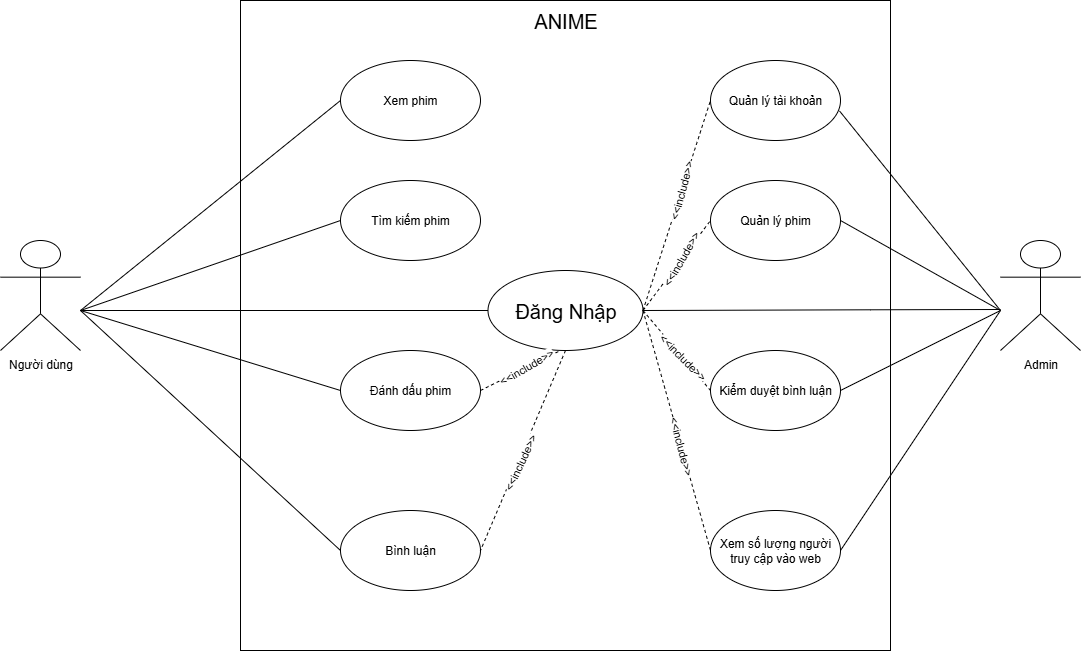

The diagram above was exported from draw.io. Its source (the exported page's mxGraphModel, read from the mxfile embedded in the PNG):
<mxGraphModel dx="3005" dy="1318" grid="1" gridSize="10" guides="1" tooltips="1" connect="1" arrows="1" fold="1" page="0" pageScale="1" pageWidth="827" pageHeight="1169" math="0" shadow="0">
  <root>
    <mxCell id="0" />
    <mxCell id="1" parent="0" />
    <mxCell id="2" value="" style="whiteSpace=wrap;html=1;aspect=fixed;fillStyle=hatch;" vertex="1" parent="1">
      <mxGeometry x="120" y="50" width="650" height="650" as="geometry" />
    </mxCell>
    <mxCell id="3" value="&lt;span style=&quot;text-wrap-mode: wrap;&quot;&gt;ANIME&lt;/span&gt;" style="text;html=1;align=center;verticalAlign=middle;resizable=0;points=[];autosize=1;strokeColor=none;fillColor=none;fontSize=20;" vertex="1" parent="1">
      <mxGeometry x="400" y="50" width="90" height="40" as="geometry" />
    </mxCell>
    <mxCell id="4" value="Người dùng" style="shape=umlActor;verticalLabelPosition=bottom;verticalAlign=top;html=1;outlineConnect=0;" vertex="1" parent="1">
      <mxGeometry x="-120" y="290" width="80" height="110" as="geometry" />
    </mxCell>
    <mxCell id="5" value="Admin" style="shape=umlActor;verticalLabelPosition=bottom;verticalAlign=top;html=1;outlineConnect=0;" vertex="1" parent="1">
      <mxGeometry x="880" y="290" width="80" height="110" as="geometry" />
    </mxCell>
    <mxCell id="6" value="&lt;font style=&quot;font-size: 20px;&quot;&gt;Đăng Nhập&lt;/font&gt;" style="ellipse;whiteSpace=wrap;html=1;" vertex="1" parent="1">
      <mxGeometry x="367.5" y="320" width="155" height="80" as="geometry" />
    </mxCell>
    <mxCell id="7" value="" style="endArrow=none;html=1;rounded=0;entryX=0;entryY=0.5;entryDx=0;entryDy=0;" edge="1" target="6" parent="1">
      <mxGeometry width="50" height="50" relative="1" as="geometry">
        <mxPoint x="-40" y="360" as="sourcePoint" />
        <mxPoint x="410" y="430" as="targetPoint" />
      </mxGeometry>
    </mxCell>
    <mxCell id="8" value="" style="endArrow=none;html=1;rounded=0;exitX=1;exitY=0.5;exitDx=0;exitDy=0;" edge="1" source="6" parent="1">
      <mxGeometry width="50" height="50" relative="1" as="geometry">
        <mxPoint x="540" y="359.29" as="sourcePoint" />
        <mxPoint x="880" y="359" as="targetPoint" />
        <Array as="points">
          <mxPoint x="750" y="359.29" />
        </Array>
      </mxGeometry>
    </mxCell>
    <mxCell id="9" value="Xem phim" style="ellipse;whiteSpace=wrap;html=1;" vertex="1" parent="1">
      <mxGeometry x="220" y="110" width="140" height="80" as="geometry" />
    </mxCell>
    <mxCell id="10" value="Bình luận" style="ellipse;whiteSpace=wrap;html=1;" vertex="1" parent="1">
      <mxGeometry x="220" y="560" width="140" height="80" as="geometry" />
    </mxCell>
    <mxCell id="11" value="Đánh dấu phim" style="ellipse;whiteSpace=wrap;html=1;" vertex="1" parent="1">
      <mxGeometry x="220" y="400" width="140" height="80" as="geometry" />
    </mxCell>
    <mxCell id="12" value="Tìm kiếm phim" style="ellipse;whiteSpace=wrap;html=1;" vertex="1" parent="1">
      <mxGeometry x="220" y="230" width="140" height="80" as="geometry" />
    </mxCell>
    <mxCell id="13" value="" style="endArrow=none;html=1;rounded=0;entryX=0;entryY=0.5;entryDx=0;entryDy=0;" edge="1" target="11" parent="1">
      <mxGeometry width="50" height="50" relative="1" as="geometry">
        <mxPoint x="-40" y="360" as="sourcePoint" />
        <mxPoint x="410" y="420" as="targetPoint" />
      </mxGeometry>
    </mxCell>
    <mxCell id="14" value="" style="endArrow=none;html=1;rounded=0;entryX=0;entryY=0.5;entryDx=0;entryDy=0;" edge="1" target="10" parent="1">
      <mxGeometry width="50" height="50" relative="1" as="geometry">
        <mxPoint x="-40" y="360" as="sourcePoint" />
        <mxPoint x="220" y="290" as="targetPoint" />
      </mxGeometry>
    </mxCell>
    <mxCell id="15" value="" style="endArrow=none;html=1;rounded=0;entryX=0;entryY=0.5;entryDx=0;entryDy=0;" edge="1" target="9" parent="1">
      <mxGeometry width="50" height="50" relative="1" as="geometry">
        <mxPoint x="-40" y="360" as="sourcePoint" />
        <mxPoint x="410" y="180" as="targetPoint" />
      </mxGeometry>
    </mxCell>
    <mxCell id="16" value="" style="endArrow=none;html=1;rounded=0;entryX=0;entryY=0.5;entryDx=0;entryDy=0;" edge="1" target="12" parent="1">
      <mxGeometry width="50" height="50" relative="1" as="geometry">
        <mxPoint x="-40" y="360" as="sourcePoint" />
        <mxPoint x="340" y="540" as="targetPoint" />
      </mxGeometry>
    </mxCell>
    <mxCell id="17" value="Quản lý tài khoản" style="ellipse;whiteSpace=wrap;html=1;" vertex="1" parent="1">
      <mxGeometry x="590" y="110" width="130" height="80" as="geometry" />
    </mxCell>
    <mxCell id="18" value="Quản lý phim" style="ellipse;whiteSpace=wrap;html=1;" vertex="1" parent="1">
      <mxGeometry x="590" y="230" width="130" height="80" as="geometry" />
    </mxCell>
    <mxCell id="19" value="Kiểm duyệt bình luận" style="ellipse;whiteSpace=wrap;html=1;" vertex="1" parent="1">
      <mxGeometry x="590" y="400" width="130" height="80" as="geometry" />
    </mxCell>
    <mxCell id="20" value="Xem số lượng người truy cập vào web" style="ellipse;whiteSpace=wrap;html=1;" vertex="1" parent="1">
      <mxGeometry x="590" y="560" width="130" height="80" as="geometry" />
    </mxCell>
    <mxCell id="21" value="" style="endArrow=none;html=1;rounded=0;exitX=0.992;exitY=0.63;exitDx=0;exitDy=0;exitPerimeter=0;" edge="1" source="17" parent="1">
      <mxGeometry width="50" height="50" relative="1" as="geometry">
        <mxPoint x="360" y="470" as="sourcePoint" />
        <mxPoint x="880" y="360" as="targetPoint" />
      </mxGeometry>
    </mxCell>
    <mxCell id="22" value="" style="endArrow=none;html=1;rounded=0;exitX=1;exitY=0.5;exitDx=0;exitDy=0;" edge="1" source="20" parent="1">
      <mxGeometry width="50" height="50" relative="1" as="geometry">
        <mxPoint x="1010" y="600" as="sourcePoint" />
        <mxPoint x="880" y="360" as="targetPoint" />
      </mxGeometry>
    </mxCell>
    <mxCell id="23" value="" style="endArrow=none;html=1;rounded=0;exitX=1;exitY=0.5;exitDx=0;exitDy=0;" edge="1" source="19" parent="1">
      <mxGeometry width="50" height="50" relative="1" as="geometry">
        <mxPoint x="1040" y="600" as="sourcePoint" />
        <mxPoint x="880" y="360" as="targetPoint" />
      </mxGeometry>
    </mxCell>
    <mxCell id="24" value="" style="endArrow=none;html=1;rounded=0;exitX=1;exitY=0.5;exitDx=0;exitDy=0;" edge="1" source="18" parent="1">
      <mxGeometry width="50" height="50" relative="1" as="geometry">
        <mxPoint x="1060" y="600" as="sourcePoint" />
        <mxPoint x="880" y="360" as="targetPoint" />
      </mxGeometry>
    </mxCell>
    <mxCell id="25" value="" style="endArrow=none;html=1;rounded=0;entryX=0;entryY=0.5;entryDx=0;entryDy=0;exitX=1;exitY=0.5;exitDx=0;exitDy=0;dashed=1;" edge="1" source="6" target="17" parent="1">
      <mxGeometry width="50" height="50" relative="1" as="geometry">
        <mxPoint x="440" y="470" as="sourcePoint" />
        <mxPoint x="490" y="420" as="targetPoint" />
      </mxGeometry>
    </mxCell>
    <mxCell id="26" value="&amp;lt;&amp;lt;include&amp;gt;&amp;gt;" style="edgeLabel;html=1;align=center;verticalAlign=middle;resizable=0;points=[];rotation=-75;" vertex="1" connectable="0" parent="25">
      <mxGeometry x="0.1306" y="1" relative="1" as="geometry">
        <mxPoint as="offset" />
      </mxGeometry>
    </mxCell>
    <mxCell id="27" value="" style="endArrow=none;html=1;rounded=0;entryX=0;entryY=0.5;entryDx=0;entryDy=0;exitX=1;exitY=0.5;exitDx=0;exitDy=0;dashed=1;" edge="1" source="6" target="18" parent="1">
      <mxGeometry width="50" height="50" relative="1" as="geometry">
        <mxPoint x="570" y="510" as="sourcePoint" />
        <mxPoint x="638" y="300" as="targetPoint" />
      </mxGeometry>
    </mxCell>
    <mxCell id="28" value="&amp;lt;&amp;lt;include&amp;gt;&amp;gt;" style="edgeLabel;html=1;align=center;verticalAlign=middle;resizable=0;points=[];rotation=-60;" vertex="1" connectable="0" parent="27">
      <mxGeometry x="0.1306" y="1" relative="1" as="geometry">
        <mxPoint as="offset" />
      </mxGeometry>
    </mxCell>
    <mxCell id="29" value="" style="endArrow=none;html=1;rounded=0;entryX=0;entryY=0.5;entryDx=0;entryDy=0;exitX=1;exitY=0.5;exitDx=0;exitDy=0;dashed=1;" edge="1" source="6" target="19" parent="1">
      <mxGeometry width="50" height="50" relative="1" as="geometry">
        <mxPoint x="620" y="550" as="sourcePoint" />
        <mxPoint x="688" y="340" as="targetPoint" />
      </mxGeometry>
    </mxCell>
    <mxCell id="30" value="&amp;lt;&amp;lt;include&amp;gt;&amp;gt;" style="edgeLabel;html=1;align=center;verticalAlign=middle;resizable=0;points=[];rotation=45;" vertex="1" connectable="0" parent="29">
      <mxGeometry x="0.1306" y="1" relative="1" as="geometry">
        <mxPoint as="offset" />
      </mxGeometry>
    </mxCell>
    <mxCell id="31" value="" style="endArrow=none;html=1;rounded=0;dashed=1;entryX=0;entryY=0.5;entryDx=0;entryDy=0;" edge="1" target="20" parent="1">
      <mxGeometry width="50" height="50" relative="1" as="geometry">
        <mxPoint x="522.5" y="360" as="sourcePoint" />
        <mxPoint x="595.75" y="589.6800000000001" as="targetPoint" />
      </mxGeometry>
    </mxCell>
    <mxCell id="32" value="&amp;lt;&amp;lt;include&amp;gt;&amp;gt;" style="edgeLabel;html=1;align=center;verticalAlign=middle;resizable=0;points=[];rotation=75;" vertex="1" connectable="0" parent="31">
      <mxGeometry x="0.1306" y="1" relative="1" as="geometry">
        <mxPoint as="offset" />
      </mxGeometry>
    </mxCell>
    <mxCell id="33" value="" style="endArrow=none;html=1;rounded=0;exitX=0.5;exitY=1;exitDx=0;exitDy=0;dashed=1;entryX=1;entryY=0.5;entryDx=0;entryDy=0;" edge="1" source="6" target="10" parent="1">
      <mxGeometry width="50" height="50" relative="1" as="geometry">
        <mxPoint x="440" y="490" as="sourcePoint" />
        <mxPoint x="508" y="280" as="targetPoint" />
      </mxGeometry>
    </mxCell>
    <mxCell id="34" value="&amp;lt;&amp;lt;include&amp;gt;&amp;gt;" style="edgeLabel;html=1;align=center;verticalAlign=middle;resizable=0;points=[];rotation=-65;" vertex="1" connectable="0" parent="33">
      <mxGeometry x="0.1306" y="1" relative="1" as="geometry">
        <mxPoint as="offset" />
      </mxGeometry>
    </mxCell>
    <mxCell id="35" value="" style="endArrow=none;html=1;rounded=0;dashed=1;exitX=1;exitY=0.5;exitDx=0;exitDy=0;" edge="1" source="11" parent="1">
      <mxGeometry width="50" height="50" relative="1" as="geometry">
        <mxPoint x="380" y="470" as="sourcePoint" />
        <mxPoint x="440" y="400" as="targetPoint" />
      </mxGeometry>
    </mxCell>
    <mxCell id="36" value="&amp;lt;&amp;lt;include&amp;gt;&amp;gt;" style="edgeLabel;html=1;align=center;verticalAlign=middle;resizable=0;points=[];rotation=-30;" vertex="1" connectable="0" parent="35">
      <mxGeometry x="0.1306" y="1" relative="1" as="geometry">
        <mxPoint as="offset" />
      </mxGeometry>
    </mxCell>
  </root>
</mxGraphModel>